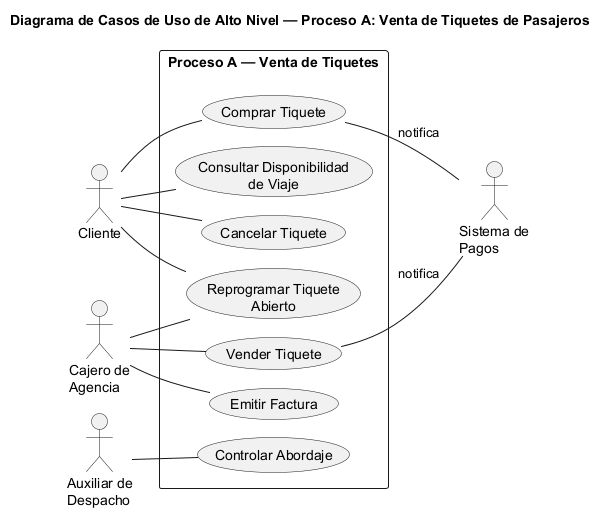

The diagram above was rendered by PlantUML. Its source (embedded in the PNG):
@startuml casos_uso_alto_nivel_proceso_a
!pragma layout smetana
title Diagrama de Casos de Uso de Alto Nivel — Proceso A: Venta de Tiquetes de Pasajeros
left to right direction
skinparam packageStyle rectangle

actor Cliente
actor "Cajero de\nAgencia" as Cajero
actor "Auxiliar de\nDespacho" as Auxiliar
actor "Sistema de\nPagos" as Pagos

rectangle "Proceso A — Venta de Tiquetes" {
  usecase "Comprar Tiquete" as UC1
  usecase "Consultar Disponibilidad\nde Viaje" as UC2
  usecase "Reprogramar Tiquete\nAbierto" as UC3
  usecase "Cancelar Tiquete" as UC4
  usecase "Vender Tiquete" as UC5
  usecase "Emitir Factura" as UC6
  usecase "Controlar Abordaje" as UC7
}

Cliente -- UC1
Cliente -- UC2
Cliente -- UC3
Cliente -- UC4
Cajero -- UC5
Cajero -- UC6
Cajero -- UC3
Auxiliar -- UC7

UC1 -- Pagos : notifica
UC5 -- Pagos : notifica
@enduml